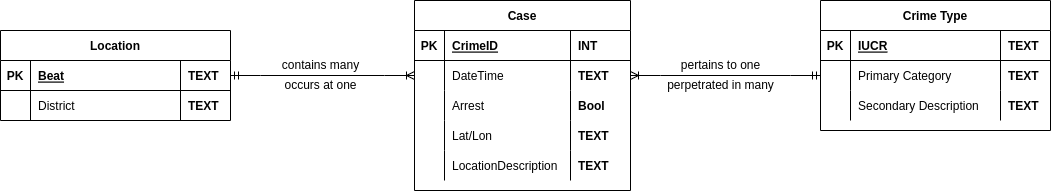

The diagram above was exported from draw.io. Its source (the exported page's mxGraphModel, read from the mxfile embedded in the PNG):
<mxGraphModel dx="2162" dy="702" grid="1" gridSize="10" guides="1" tooltips="1" connect="1" arrows="1" fold="1" page="1" pageScale="1" pageWidth="827" pageHeight="1169" math="0" shadow="0">
  <root>
    <mxCell id="0" />
    <mxCell id="1" parent="0" />
    <mxCell id="Szbr-Pp_lQZJW1rTzeL1-6" value="Location" style="shape=table;startSize=30;container=1;collapsible=1;childLayout=tableLayout;fixedRows=1;rowLines=0;fontStyle=1;align=center;resizeLast=1;" vertex="1" parent="1">
      <mxGeometry x="-90" y="360" width="230" height="90" as="geometry" />
    </mxCell>
    <mxCell id="Szbr-Pp_lQZJW1rTzeL1-7" value="" style="shape=tableRow;horizontal=0;startSize=0;swimlaneHead=0;swimlaneBody=0;fillColor=none;collapsible=0;dropTarget=0;points=[[0,0.5],[1,0.5]];portConstraint=eastwest;top=0;left=0;right=0;bottom=1;" vertex="1" parent="Szbr-Pp_lQZJW1rTzeL1-6">
      <mxGeometry y="30" width="230" height="30" as="geometry" />
    </mxCell>
    <mxCell id="Szbr-Pp_lQZJW1rTzeL1-8" value="PK" style="shape=partialRectangle;connectable=0;fillColor=none;top=0;left=0;bottom=0;right=0;fontStyle=1;overflow=hidden;" vertex="1" parent="Szbr-Pp_lQZJW1rTzeL1-7">
      <mxGeometry width="30" height="30" as="geometry">
        <mxRectangle width="30" height="30" as="alternateBounds" />
      </mxGeometry>
    </mxCell>
    <mxCell id="Szbr-Pp_lQZJW1rTzeL1-9" value="Beat" style="shape=partialRectangle;connectable=0;fillColor=none;top=0;left=0;bottom=0;right=0;align=left;spacingLeft=6;fontStyle=5;overflow=hidden;" vertex="1" parent="Szbr-Pp_lQZJW1rTzeL1-7">
      <mxGeometry x="30" width="150" height="30" as="geometry">
        <mxRectangle width="150" height="30" as="alternateBounds" />
      </mxGeometry>
    </mxCell>
    <mxCell id="Szbr-Pp_lQZJW1rTzeL1-100" value="TEXT" style="shape=partialRectangle;connectable=0;fillColor=none;top=0;left=0;bottom=0;right=0;align=left;spacingLeft=6;fontStyle=1;overflow=hidden;" vertex="1" parent="Szbr-Pp_lQZJW1rTzeL1-7">
      <mxGeometry x="180" width="50" height="30" as="geometry">
        <mxRectangle width="50" height="30" as="alternateBounds" />
      </mxGeometry>
    </mxCell>
    <mxCell id="Szbr-Pp_lQZJW1rTzeL1-10" value="" style="shape=tableRow;horizontal=0;startSize=0;swimlaneHead=0;swimlaneBody=0;fillColor=none;collapsible=0;dropTarget=0;points=[[0,0.5],[1,0.5]];portConstraint=eastwest;top=0;left=0;right=0;bottom=0;" vertex="1" parent="Szbr-Pp_lQZJW1rTzeL1-6">
      <mxGeometry y="60" width="230" height="30" as="geometry" />
    </mxCell>
    <mxCell id="Szbr-Pp_lQZJW1rTzeL1-11" value="" style="shape=partialRectangle;connectable=0;fillColor=none;top=0;left=0;bottom=0;right=0;editable=1;overflow=hidden;" vertex="1" parent="Szbr-Pp_lQZJW1rTzeL1-10">
      <mxGeometry width="30" height="30" as="geometry">
        <mxRectangle width="30" height="30" as="alternateBounds" />
      </mxGeometry>
    </mxCell>
    <mxCell id="Szbr-Pp_lQZJW1rTzeL1-12" value="District" style="shape=partialRectangle;connectable=0;fillColor=none;top=0;left=0;bottom=0;right=0;align=left;spacingLeft=6;overflow=hidden;" vertex="1" parent="Szbr-Pp_lQZJW1rTzeL1-10">
      <mxGeometry x="30" width="150" height="30" as="geometry">
        <mxRectangle width="150" height="30" as="alternateBounds" />
      </mxGeometry>
    </mxCell>
    <mxCell id="Szbr-Pp_lQZJW1rTzeL1-101" value="TEXT" style="shape=partialRectangle;connectable=0;fillColor=none;top=0;left=0;bottom=0;right=0;align=left;spacingLeft=6;overflow=hidden;fontStyle=1" vertex="1" parent="Szbr-Pp_lQZJW1rTzeL1-10">
      <mxGeometry x="180" width="50" height="30" as="geometry">
        <mxRectangle width="50" height="30" as="alternateBounds" />
      </mxGeometry>
    </mxCell>
    <mxCell id="Szbr-Pp_lQZJW1rTzeL1-19" value="Case" style="shape=table;startSize=30;container=1;collapsible=1;childLayout=tableLayout;fixedRows=1;rowLines=0;fontStyle=1;align=center;resizeLast=1;" vertex="1" parent="1">
      <mxGeometry x="324" y="330" width="216" height="190" as="geometry" />
    </mxCell>
    <mxCell id="Szbr-Pp_lQZJW1rTzeL1-20" value="" style="shape=tableRow;horizontal=0;startSize=0;swimlaneHead=0;swimlaneBody=0;fillColor=none;collapsible=0;dropTarget=0;points=[[0,0.5],[1,0.5]];portConstraint=eastwest;top=0;left=0;right=0;bottom=1;" vertex="1" parent="Szbr-Pp_lQZJW1rTzeL1-19">
      <mxGeometry y="30" width="216" height="30" as="geometry" />
    </mxCell>
    <mxCell id="Szbr-Pp_lQZJW1rTzeL1-21" value="PK" style="shape=partialRectangle;connectable=0;fillColor=none;top=0;left=0;bottom=0;right=0;fontStyle=1;overflow=hidden;" vertex="1" parent="Szbr-Pp_lQZJW1rTzeL1-20">
      <mxGeometry width="30" height="30" as="geometry">
        <mxRectangle width="30" height="30" as="alternateBounds" />
      </mxGeometry>
    </mxCell>
    <mxCell id="Szbr-Pp_lQZJW1rTzeL1-22" value="CrimeID" style="shape=partialRectangle;connectable=0;fillColor=none;top=0;left=0;bottom=0;right=0;align=left;spacingLeft=6;fontStyle=5;overflow=hidden;" vertex="1" parent="Szbr-Pp_lQZJW1rTzeL1-20">
      <mxGeometry x="30" width="126" height="30" as="geometry">
        <mxRectangle width="126" height="30" as="alternateBounds" />
      </mxGeometry>
    </mxCell>
    <mxCell id="Szbr-Pp_lQZJW1rTzeL1-86" value="INT" style="shape=partialRectangle;connectable=0;fillColor=none;top=0;left=0;bottom=0;right=0;align=left;spacingLeft=6;fontStyle=1;overflow=hidden;" vertex="1" parent="Szbr-Pp_lQZJW1rTzeL1-20">
      <mxGeometry x="156" width="60" height="30" as="geometry">
        <mxRectangle width="60" height="30" as="alternateBounds" />
      </mxGeometry>
    </mxCell>
    <mxCell id="Szbr-Pp_lQZJW1rTzeL1-23" value="" style="shape=tableRow;horizontal=0;startSize=0;swimlaneHead=0;swimlaneBody=0;fillColor=none;collapsible=0;dropTarget=0;points=[[0,0.5],[1,0.5]];portConstraint=eastwest;top=0;left=0;right=0;bottom=0;" vertex="1" parent="Szbr-Pp_lQZJW1rTzeL1-19">
      <mxGeometry y="60" width="216" height="30" as="geometry" />
    </mxCell>
    <mxCell id="Szbr-Pp_lQZJW1rTzeL1-24" value="" style="shape=partialRectangle;connectable=0;fillColor=none;top=0;left=0;bottom=0;right=0;editable=1;overflow=hidden;" vertex="1" parent="Szbr-Pp_lQZJW1rTzeL1-23">
      <mxGeometry width="30" height="30" as="geometry">
        <mxRectangle width="30" height="30" as="alternateBounds" />
      </mxGeometry>
    </mxCell>
    <mxCell id="Szbr-Pp_lQZJW1rTzeL1-25" value="DateTime" style="shape=partialRectangle;connectable=0;fillColor=none;top=0;left=0;bottom=0;right=0;align=left;spacingLeft=6;overflow=hidden;" vertex="1" parent="Szbr-Pp_lQZJW1rTzeL1-23">
      <mxGeometry x="30" width="126" height="30" as="geometry">
        <mxRectangle width="126" height="30" as="alternateBounds" />
      </mxGeometry>
    </mxCell>
    <mxCell id="Szbr-Pp_lQZJW1rTzeL1-87" value="TEXT" style="shape=partialRectangle;connectable=0;fillColor=none;top=0;left=0;bottom=0;right=0;align=left;spacingLeft=6;overflow=hidden;fontStyle=1" vertex="1" parent="Szbr-Pp_lQZJW1rTzeL1-23">
      <mxGeometry x="156" width="60" height="30" as="geometry">
        <mxRectangle width="60" height="30" as="alternateBounds" />
      </mxGeometry>
    </mxCell>
    <mxCell id="Szbr-Pp_lQZJW1rTzeL1-26" value="" style="shape=tableRow;horizontal=0;startSize=0;swimlaneHead=0;swimlaneBody=0;fillColor=none;collapsible=0;dropTarget=0;points=[[0,0.5],[1,0.5]];portConstraint=eastwest;top=0;left=0;right=0;bottom=0;" vertex="1" parent="Szbr-Pp_lQZJW1rTzeL1-19">
      <mxGeometry y="90" width="216" height="30" as="geometry" />
    </mxCell>
    <mxCell id="Szbr-Pp_lQZJW1rTzeL1-27" value="" style="shape=partialRectangle;connectable=0;fillColor=none;top=0;left=0;bottom=0;right=0;editable=1;overflow=hidden;" vertex="1" parent="Szbr-Pp_lQZJW1rTzeL1-26">
      <mxGeometry width="30" height="30" as="geometry">
        <mxRectangle width="30" height="30" as="alternateBounds" />
      </mxGeometry>
    </mxCell>
    <mxCell id="Szbr-Pp_lQZJW1rTzeL1-28" value="Arrest" style="shape=partialRectangle;connectable=0;fillColor=none;top=0;left=0;bottom=0;right=0;align=left;spacingLeft=6;overflow=hidden;" vertex="1" parent="Szbr-Pp_lQZJW1rTzeL1-26">
      <mxGeometry x="30" width="126" height="30" as="geometry">
        <mxRectangle width="126" height="30" as="alternateBounds" />
      </mxGeometry>
    </mxCell>
    <mxCell id="Szbr-Pp_lQZJW1rTzeL1-88" value="Bool" style="shape=partialRectangle;connectable=0;fillColor=none;top=0;left=0;bottom=0;right=0;align=left;spacingLeft=6;overflow=hidden;fontStyle=1" vertex="1" parent="Szbr-Pp_lQZJW1rTzeL1-26">
      <mxGeometry x="156" width="60" height="30" as="geometry">
        <mxRectangle width="60" height="30" as="alternateBounds" />
      </mxGeometry>
    </mxCell>
    <mxCell id="Szbr-Pp_lQZJW1rTzeL1-29" value="" style="shape=tableRow;horizontal=0;startSize=0;swimlaneHead=0;swimlaneBody=0;fillColor=none;collapsible=0;dropTarget=0;points=[[0,0.5],[1,0.5]];portConstraint=eastwest;top=0;left=0;right=0;bottom=0;" vertex="1" parent="Szbr-Pp_lQZJW1rTzeL1-19">
      <mxGeometry y="120" width="216" height="30" as="geometry" />
    </mxCell>
    <mxCell id="Szbr-Pp_lQZJW1rTzeL1-30" value="" style="shape=partialRectangle;connectable=0;fillColor=none;top=0;left=0;bottom=0;right=0;editable=1;overflow=hidden;" vertex="1" parent="Szbr-Pp_lQZJW1rTzeL1-29">
      <mxGeometry width="30" height="30" as="geometry">
        <mxRectangle width="30" height="30" as="alternateBounds" />
      </mxGeometry>
    </mxCell>
    <mxCell id="Szbr-Pp_lQZJW1rTzeL1-31" value="Lat/Lon" style="shape=partialRectangle;connectable=0;fillColor=none;top=0;left=0;bottom=0;right=0;align=left;spacingLeft=6;overflow=hidden;" vertex="1" parent="Szbr-Pp_lQZJW1rTzeL1-29">
      <mxGeometry x="30" width="126" height="30" as="geometry">
        <mxRectangle width="126" height="30" as="alternateBounds" />
      </mxGeometry>
    </mxCell>
    <mxCell id="Szbr-Pp_lQZJW1rTzeL1-89" value="TEXT" style="shape=partialRectangle;connectable=0;fillColor=none;top=0;left=0;bottom=0;right=0;align=left;spacingLeft=6;overflow=hidden;fontStyle=1" vertex="1" parent="Szbr-Pp_lQZJW1rTzeL1-29">
      <mxGeometry x="156" width="60" height="30" as="geometry">
        <mxRectangle width="60" height="30" as="alternateBounds" />
      </mxGeometry>
    </mxCell>
    <mxCell id="Szbr-Pp_lQZJW1rTzeL1-68" style="shape=tableRow;horizontal=0;startSize=0;swimlaneHead=0;swimlaneBody=0;fillColor=none;collapsible=0;dropTarget=0;points=[[0,0.5],[1,0.5]];portConstraint=eastwest;top=0;left=0;right=0;bottom=0;" vertex="1" parent="Szbr-Pp_lQZJW1rTzeL1-19">
      <mxGeometry y="150" width="216" height="30" as="geometry" />
    </mxCell>
    <mxCell id="Szbr-Pp_lQZJW1rTzeL1-69" style="shape=partialRectangle;connectable=0;fillColor=none;top=0;left=0;bottom=0;right=0;editable=1;overflow=hidden;" vertex="1" parent="Szbr-Pp_lQZJW1rTzeL1-68">
      <mxGeometry width="30" height="30" as="geometry">
        <mxRectangle width="30" height="30" as="alternateBounds" />
      </mxGeometry>
    </mxCell>
    <mxCell id="Szbr-Pp_lQZJW1rTzeL1-70" value="LocationDescription" style="shape=partialRectangle;connectable=0;fillColor=none;top=0;left=0;bottom=0;right=0;align=left;spacingLeft=6;overflow=hidden;" vertex="1" parent="Szbr-Pp_lQZJW1rTzeL1-68">
      <mxGeometry x="30" width="126" height="30" as="geometry">
        <mxRectangle width="126" height="30" as="alternateBounds" />
      </mxGeometry>
    </mxCell>
    <mxCell id="Szbr-Pp_lQZJW1rTzeL1-90" value="TEXT" style="shape=partialRectangle;connectable=0;fillColor=none;top=0;left=0;bottom=0;right=0;align=left;spacingLeft=6;overflow=hidden;fontStyle=1" vertex="1" parent="Szbr-Pp_lQZJW1rTzeL1-68">
      <mxGeometry x="156" width="60" height="30" as="geometry">
        <mxRectangle width="60" height="30" as="alternateBounds" />
      </mxGeometry>
    </mxCell>
    <mxCell id="Szbr-Pp_lQZJW1rTzeL1-32" value="Crime Type" style="shape=table;startSize=30;container=1;collapsible=1;childLayout=tableLayout;fixedRows=1;rowLines=0;fontStyle=1;align=center;resizeLast=1;" vertex="1" parent="1">
      <mxGeometry x="730" y="330" width="230" height="130" as="geometry" />
    </mxCell>
    <mxCell id="Szbr-Pp_lQZJW1rTzeL1-33" value="" style="shape=tableRow;horizontal=0;startSize=0;swimlaneHead=0;swimlaneBody=0;fillColor=none;collapsible=0;dropTarget=0;points=[[0,0.5],[1,0.5]];portConstraint=eastwest;top=0;left=0;right=0;bottom=1;" vertex="1" parent="Szbr-Pp_lQZJW1rTzeL1-32">
      <mxGeometry y="30" width="230" height="30" as="geometry" />
    </mxCell>
    <mxCell id="Szbr-Pp_lQZJW1rTzeL1-34" value="PK" style="shape=partialRectangle;connectable=0;fillColor=none;top=0;left=0;bottom=0;right=0;fontStyle=1;overflow=hidden;" vertex="1" parent="Szbr-Pp_lQZJW1rTzeL1-33">
      <mxGeometry width="30" height="30" as="geometry">
        <mxRectangle width="30" height="30" as="alternateBounds" />
      </mxGeometry>
    </mxCell>
    <mxCell id="Szbr-Pp_lQZJW1rTzeL1-35" value="IUCR" style="shape=partialRectangle;connectable=0;fillColor=none;top=0;left=0;bottom=0;right=0;align=left;spacingLeft=6;fontStyle=5;overflow=hidden;" vertex="1" parent="Szbr-Pp_lQZJW1rTzeL1-33">
      <mxGeometry x="30" width="150" height="30" as="geometry">
        <mxRectangle width="150" height="30" as="alternateBounds" />
      </mxGeometry>
    </mxCell>
    <mxCell id="Szbr-Pp_lQZJW1rTzeL1-96" value="TEXT" style="shape=partialRectangle;connectable=0;fillColor=none;top=0;left=0;bottom=0;right=0;align=left;spacingLeft=6;fontStyle=1;overflow=hidden;" vertex="1" parent="Szbr-Pp_lQZJW1rTzeL1-33">
      <mxGeometry x="180" width="50" height="30" as="geometry">
        <mxRectangle width="50" height="30" as="alternateBounds" />
      </mxGeometry>
    </mxCell>
    <mxCell id="Szbr-Pp_lQZJW1rTzeL1-36" value="" style="shape=tableRow;horizontal=0;startSize=0;swimlaneHead=0;swimlaneBody=0;fillColor=none;collapsible=0;dropTarget=0;points=[[0,0.5],[1,0.5]];portConstraint=eastwest;top=0;left=0;right=0;bottom=0;" vertex="1" parent="Szbr-Pp_lQZJW1rTzeL1-32">
      <mxGeometry y="60" width="230" height="30" as="geometry" />
    </mxCell>
    <mxCell id="Szbr-Pp_lQZJW1rTzeL1-37" value="" style="shape=partialRectangle;connectable=0;fillColor=none;top=0;left=0;bottom=0;right=0;editable=1;overflow=hidden;" vertex="1" parent="Szbr-Pp_lQZJW1rTzeL1-36">
      <mxGeometry width="30" height="30" as="geometry">
        <mxRectangle width="30" height="30" as="alternateBounds" />
      </mxGeometry>
    </mxCell>
    <mxCell id="Szbr-Pp_lQZJW1rTzeL1-38" value="Primary Category" style="shape=partialRectangle;connectable=0;fillColor=none;top=0;left=0;bottom=0;right=0;align=left;spacingLeft=6;overflow=hidden;" vertex="1" parent="Szbr-Pp_lQZJW1rTzeL1-36">
      <mxGeometry x="30" width="150" height="30" as="geometry">
        <mxRectangle width="150" height="30" as="alternateBounds" />
      </mxGeometry>
    </mxCell>
    <mxCell id="Szbr-Pp_lQZJW1rTzeL1-97" value="TEXT" style="shape=partialRectangle;connectable=0;fillColor=none;top=0;left=0;bottom=0;right=0;align=left;spacingLeft=6;overflow=hidden;fontStyle=1" vertex="1" parent="Szbr-Pp_lQZJW1rTzeL1-36">
      <mxGeometry x="180" width="50" height="30" as="geometry">
        <mxRectangle width="50" height="30" as="alternateBounds" />
      </mxGeometry>
    </mxCell>
    <mxCell id="Szbr-Pp_lQZJW1rTzeL1-39" value="" style="shape=tableRow;horizontal=0;startSize=0;swimlaneHead=0;swimlaneBody=0;fillColor=none;collapsible=0;dropTarget=0;points=[[0,0.5],[1,0.5]];portConstraint=eastwest;top=0;left=0;right=0;bottom=0;" vertex="1" parent="Szbr-Pp_lQZJW1rTzeL1-32">
      <mxGeometry y="90" width="230" height="30" as="geometry" />
    </mxCell>
    <mxCell id="Szbr-Pp_lQZJW1rTzeL1-40" value="" style="shape=partialRectangle;connectable=0;fillColor=none;top=0;left=0;bottom=0;right=0;editable=1;overflow=hidden;" vertex="1" parent="Szbr-Pp_lQZJW1rTzeL1-39">
      <mxGeometry width="30" height="30" as="geometry">
        <mxRectangle width="30" height="30" as="alternateBounds" />
      </mxGeometry>
    </mxCell>
    <mxCell id="Szbr-Pp_lQZJW1rTzeL1-41" value="Secondary Description" style="shape=partialRectangle;connectable=0;fillColor=none;top=0;left=0;bottom=0;right=0;align=left;spacingLeft=6;overflow=hidden;" vertex="1" parent="Szbr-Pp_lQZJW1rTzeL1-39">
      <mxGeometry x="30" width="150" height="30" as="geometry">
        <mxRectangle width="150" height="30" as="alternateBounds" />
      </mxGeometry>
    </mxCell>
    <mxCell id="Szbr-Pp_lQZJW1rTzeL1-98" value="TEXT" style="shape=partialRectangle;connectable=0;fillColor=none;top=0;left=0;bottom=0;right=0;align=left;spacingLeft=6;overflow=hidden;fontStyle=1" vertex="1" parent="Szbr-Pp_lQZJW1rTzeL1-39">
      <mxGeometry x="180" width="50" height="30" as="geometry">
        <mxRectangle width="50" height="30" as="alternateBounds" />
      </mxGeometry>
    </mxCell>
    <mxCell id="Szbr-Pp_lQZJW1rTzeL1-45" value="" style="edgeStyle=entityRelationEdgeStyle;fontSize=12;html=1;endArrow=ERoneToMany;startArrow=ERmandOne;rounded=0;entryX=1;entryY=0.5;entryDx=0;entryDy=0;exitX=0;exitY=0.5;exitDx=0;exitDy=0;" edge="1" parent="1" source="Szbr-Pp_lQZJW1rTzeL1-36" target="Szbr-Pp_lQZJW1rTzeL1-23">
      <mxGeometry width="100" height="100" relative="1" as="geometry">
        <mxPoint x="610" y="235" as="sourcePoint" />
        <mxPoint x="504" y="235" as="targetPoint" />
      </mxGeometry>
    </mxCell>
    <mxCell id="Szbr-Pp_lQZJW1rTzeL1-46" value="" style="edgeStyle=entityRelationEdgeStyle;fontSize=12;html=1;endArrow=ERoneToMany;startArrow=ERmandOne;rounded=0;exitX=1;exitY=0.5;exitDx=0;exitDy=0;entryX=0;entryY=0.5;entryDx=0;entryDy=0;" edge="1" parent="1" source="Szbr-Pp_lQZJW1rTzeL1-7" target="Szbr-Pp_lQZJW1rTzeL1-23">
      <mxGeometry width="100" height="100" relative="1" as="geometry">
        <mxPoint x="240" y="235" as="sourcePoint" />
        <mxPoint x="344" y="235" as="targetPoint" />
      </mxGeometry>
    </mxCell>
    <mxCell id="Szbr-Pp_lQZJW1rTzeL1-102" value="perpetrated in many" style="text;html=1;align=center;verticalAlign=middle;resizable=0;points=[];autosize=1;strokeColor=none;fillColor=none;" vertex="1" parent="1">
      <mxGeometry x="565" y="400" width="130" height="30" as="geometry" />
    </mxCell>
    <mxCell id="Szbr-Pp_lQZJW1rTzeL1-103" value="pertains to one" style="text;html=1;align=center;verticalAlign=middle;resizable=0;points=[];autosize=1;strokeColor=none;fillColor=none;" vertex="1" parent="1">
      <mxGeometry x="580" y="380" width="100" height="30" as="geometry" />
    </mxCell>
    <mxCell id="Szbr-Pp_lQZJW1rTzeL1-104" value="contains many" style="text;html=1;align=center;verticalAlign=middle;resizable=0;points=[];autosize=1;strokeColor=none;fillColor=none;" vertex="1" parent="1">
      <mxGeometry x="180" y="380" width="100" height="30" as="geometry" />
    </mxCell>
    <mxCell id="Szbr-Pp_lQZJW1rTzeL1-105" value="occurs at one" style="text;html=1;align=center;verticalAlign=middle;resizable=0;points=[];autosize=1;strokeColor=none;fillColor=none;" vertex="1" parent="1">
      <mxGeometry x="180" y="400" width="100" height="30" as="geometry" />
    </mxCell>
  </root>
</mxGraphModel>